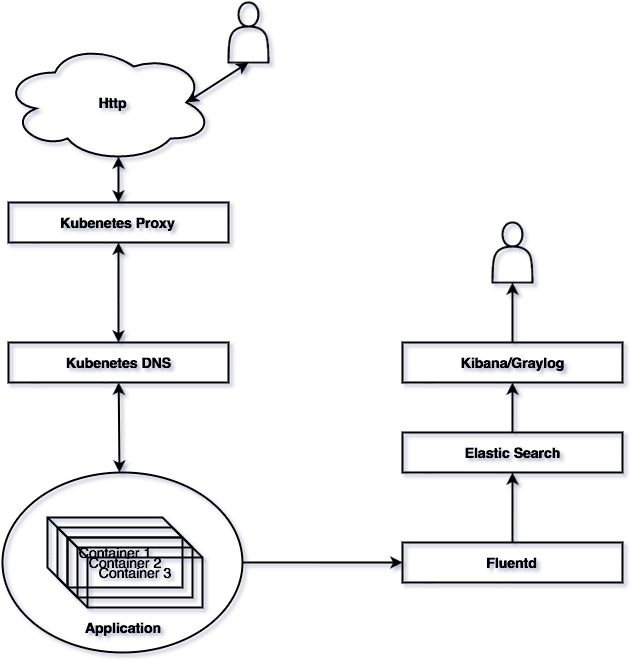

The diagram above was exported from draw.io. Its source (the exported page's mxGraphModel, read from the mxfile embedded in the PNG):
<mxGraphModel dx="790" dy="427" grid="1" gridSize="10" guides="1" tooltips="1" connect="1" arrows="1" fold="1" page="1" pageScale="1" pageWidth="850" pageHeight="1100" background="#FFFFFF" math="0" shadow="0">
  <root>
    <mxCell id="0" />
    <mxCell id="1" parent="0" />
    <mxCell id="2" value="" style="ellipse;shape=cloud;whiteSpace=wrap;html=1;strokeWidth=2;fillColor=none;fontSize=14;fontColor=#FFFFFF;" vertex="1" parent="1">
      <mxGeometry x="80" y="50" width="210" height="120" as="geometry" />
    </mxCell>
    <mxCell id="5" value="&lt;b&gt;Http&lt;/b&gt;" style="text;html=1;strokeColor=none;fillColor=none;align=center;verticalAlign=middle;whiteSpace=wrap;fontSize=14;fontColor=#000000;" vertex="1" parent="1">
      <mxGeometry x="170" y="100" width="40" height="20" as="geometry" />
    </mxCell>
    <mxCell id="7" value="&lt;b&gt;Kubenetes Proxy&lt;/b&gt;" style="whiteSpace=wrap;html=1;strokeWidth=2;fillColor=none;fontSize=14;fontColor=#000000;" vertex="1" parent="1">
      <mxGeometry x="86" y="210" width="220" height="40" as="geometry" />
    </mxCell>
    <mxCell id="8" value="&lt;b&gt;Kubenetes DNS&lt;/b&gt;" style="whiteSpace=wrap;html=1;strokeWidth=2;fillColor=none;fontSize=14;fontColor=#000000;" vertex="1" parent="1">
      <mxGeometry x="86" y="350" width="220" height="40" as="geometry" />
    </mxCell>
    <mxCell id="9" value="" style="ellipse;whiteSpace=wrap;html=1;strokeWidth=2;fillColor=none;fontSize=14;fontColor=#000000;" vertex="1" parent="1">
      <mxGeometry x="80" y="480" width="240" height="180" as="geometry" />
    </mxCell>
    <mxCell id="10" value="&lt;b&gt;Application&lt;/b&gt;" style="text;html=1;strokeColor=none;fillColor=none;align=center;verticalAlign=middle;whiteSpace=wrap;fontSize=14;fontColor=#000000;" vertex="1" parent="1">
      <mxGeometry x="140" y="625" width="120" height="20" as="geometry" />
    </mxCell>
    <mxCell id="12" value="Container 1" style="shape=cube;whiteSpace=wrap;html=1;strokeWidth=2;fillColor=none;fontSize=14;fontColor=#000000;" vertex="1" parent="1">
      <mxGeometry x="125" y="525" width="135" height="70" as="geometry" />
    </mxCell>
    <mxCell id="15" value="Container 2" style="shape=cube;whiteSpace=wrap;html=1;strokeWidth=2;fillColor=none;fontSize=14;fontColor=#000000;" vertex="1" parent="1">
      <mxGeometry x="135" y="535" width="135" height="70" as="geometry" />
    </mxCell>
    <mxCell id="16" value="Container 3" style="shape=cube;whiteSpace=wrap;html=1;strokeWidth=2;fillColor=none;fontSize=14;fontColor=#000000;" vertex="1" parent="1">
      <mxGeometry x="145" y="545" width="135" height="70" as="geometry" />
    </mxCell>
    <mxCell id="18" value="&lt;b&gt;Fluentd&lt;/b&gt;" style="whiteSpace=wrap;html=1;strokeWidth=2;fillColor=none;fontSize=14;fontColor=#000000;" vertex="1" parent="1">
      <mxGeometry x="480" y="550" width="220" height="40" as="geometry" />
    </mxCell>
    <mxCell id="19" value="&lt;b&gt;Elastic Search&lt;/b&gt;" style="whiteSpace=wrap;html=1;strokeWidth=2;fillColor=none;fontSize=14;fontColor=#000000;" vertex="1" parent="1">
      <mxGeometry x="480" y="440" width="220" height="40" as="geometry" />
    </mxCell>
    <mxCell id="20" value="&lt;b&gt;Kibana/Graylog&lt;/b&gt;" style="whiteSpace=wrap;html=1;strokeWidth=2;fillColor=none;fontSize=14;fontColor=#000000;" vertex="1" parent="1">
      <mxGeometry x="480" y="350" width="220" height="40" as="geometry" />
    </mxCell>
    <mxCell id="21" value="" style="endArrow=classic;startArrow=classic;html=1;strokeWidth=2;fontSize=14;fontColor=#000000;entryX=0.55;entryY=0.95;entryPerimeter=0;exitX=0.5;exitY=0;" edge="1" parent="1" source="7" target="2">
      <mxGeometry width="50" height="50" relative="1" as="geometry">
        <mxPoint x="153" y="200" as="sourcePoint" />
        <mxPoint x="203" y="150" as="targetPoint" />
      </mxGeometry>
    </mxCell>
    <mxCell id="22" value="" style="endArrow=classic;startArrow=classic;html=1;strokeWidth=2;fontSize=14;fontColor=#000000;entryX=0.5;entryY=1;exitX=0.5;exitY=0;" edge="1" parent="1" source="8" target="7">
      <mxGeometry width="50" height="50" relative="1" as="geometry">
        <mxPoint x="153" y="310" as="sourcePoint" />
        <mxPoint x="203" y="260" as="targetPoint" />
      </mxGeometry>
    </mxCell>
    <mxCell id="23" value="" style="endArrow=classic;startArrow=classic;html=1;strokeWidth=2;fontSize=14;fontColor=#000000;" edge="1" parent="1">
      <mxGeometry x="200" y="390" width="50" height="50" as="geometry">
        <mxPoint x="197" y="480" as="sourcePoint" />
        <mxPoint x="196.18181818181824" y="390" as="targetPoint" />
      </mxGeometry>
    </mxCell>
    <mxCell id="24" value="" style="endArrow=classic;html=1;strokeWidth=2;fontSize=14;fontColor=#000000;entryX=0;entryY=0.5;exitX=1;exitY=0.5;" edge="1" parent="1" source="9" target="18">
      <mxGeometry width="50" height="50" relative="1" as="geometry">
        <mxPoint x="370" y="620" as="sourcePoint" />
        <mxPoint x="420" y="570" as="targetPoint" />
      </mxGeometry>
    </mxCell>
    <mxCell id="25" value="" style="endArrow=classic;html=1;strokeWidth=2;fontSize=14;fontColor=#000000;entryX=0.5;entryY=1;exitX=0.5;exitY=0;" edge="1" parent="1" source="18" target="19">
      <mxGeometry width="50" height="50" relative="1" as="geometry">
        <mxPoint x="80" y="730" as="sourcePoint" />
        <mxPoint x="620" y="510" as="targetPoint" />
      </mxGeometry>
    </mxCell>
    <mxCell id="26" value="" style="endArrow=classic;html=1;strokeWidth=2;fontSize=14;fontColor=#000000;entryX=0.5;entryY=1;exitX=0.5;exitY=0;" edge="1" parent="1" source="19" target="20">
      <mxGeometry x="600" y="490" width="50" height="50" as="geometry">
        <mxPoint x="600" y="560" as="sourcePoint" />
        <mxPoint x="600" y="490" as="targetPoint" />
      </mxGeometry>
    </mxCell>
    <mxCell id="27" value="" style="shape=actor;whiteSpace=wrap;html=1;strokeWidth=2;fillColor=none;fontSize=14;fontColor=#000000;" vertex="1" parent="1">
      <mxGeometry x="306" y="10" width="40" height="60" as="geometry" />
    </mxCell>
    <mxCell id="28" value="" style="shape=actor;whiteSpace=wrap;html=1;strokeWidth=2;fillColor=none;fontSize=14;fontColor=#000000;" vertex="1" parent="1">
      <mxGeometry x="570" y="230" width="40" height="60" as="geometry" />
    </mxCell>
    <mxCell id="29" value="" style="endArrow=classic;html=1;strokeWidth=2;fontSize=14;fontColor=#000000;entryX=0.5;entryY=1;exitX=0.5;exitY=0;" edge="1" parent="1" source="20" target="28">
      <mxGeometry width="50" height="50" relative="1" as="geometry">
        <mxPoint x="545" y="350" as="sourcePoint" />
        <mxPoint x="595" y="300" as="targetPoint" />
      </mxGeometry>
    </mxCell>
    <mxCell id="30" value="" style="endArrow=classic;startArrow=classic;html=1;strokeWidth=2;fontSize=14;fontColor=#000000;entryX=0.5;entryY=1;exitX=0.875;exitY=0.5;exitPerimeter=0;" edge="1" parent="1" source="2" target="27">
      <mxGeometry width="50" height="50" relative="1" as="geometry">
        <mxPoint x="290" y="120" as="sourcePoint" />
        <mxPoint x="340" y="70" as="targetPoint" />
      </mxGeometry>
    </mxCell>
  </root>
</mxGraphModel>